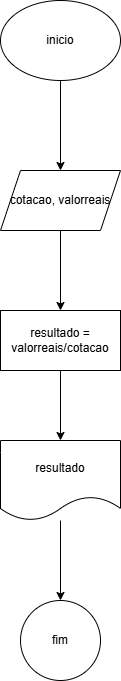

The diagram above was exported from draw.io. Its source (the exported page's mxGraphModel, read from the mxfile embedded in the PNG):
<mxGraphModel dx="1434" dy="772" grid="1" gridSize="10" guides="1" tooltips="1" connect="1" arrows="1" fold="1" page="1" pageScale="1" pageWidth="827" pageHeight="1169" math="0" shadow="0">
  <root>
    <mxCell id="0" />
    <mxCell id="1" parent="0" />
    <mxCell id="fzEd_CqYKe37yI4dsjEe-3" value="" style="edgeStyle=orthogonalEdgeStyle;rounded=0;orthogonalLoop=1;jettySize=auto;html=1;" edge="1" parent="1" source="fzEd_CqYKe37yI4dsjEe-1" target="fzEd_CqYKe37yI4dsjEe-2">
      <mxGeometry relative="1" as="geometry" />
    </mxCell>
    <mxCell id="fzEd_CqYKe37yI4dsjEe-1" value="inicio" style="ellipse;whiteSpace=wrap;html=1;" vertex="1" parent="1">
      <mxGeometry x="354" y="40" width="120" height="80" as="geometry" />
    </mxCell>
    <mxCell id="fzEd_CqYKe37yI4dsjEe-7" value="" style="edgeStyle=orthogonalEdgeStyle;rounded=0;orthogonalLoop=1;jettySize=auto;html=1;" edge="1" parent="1" source="fzEd_CqYKe37yI4dsjEe-2" target="fzEd_CqYKe37yI4dsjEe-6">
      <mxGeometry relative="1" as="geometry" />
    </mxCell>
    <mxCell id="fzEd_CqYKe37yI4dsjEe-2" value="cotacao, valorreais" style="shape=parallelogram;perimeter=parallelogramPerimeter;whiteSpace=wrap;html=1;fixedSize=1;" vertex="1" parent="1">
      <mxGeometry x="354" y="210" width="120" height="60" as="geometry" />
    </mxCell>
    <mxCell id="fzEd_CqYKe37yI4dsjEe-9" value="" style="edgeStyle=orthogonalEdgeStyle;rounded=0;orthogonalLoop=1;jettySize=auto;html=1;" edge="1" parent="1" source="fzEd_CqYKe37yI4dsjEe-6" target="fzEd_CqYKe37yI4dsjEe-8">
      <mxGeometry relative="1" as="geometry" />
    </mxCell>
    <mxCell id="fzEd_CqYKe37yI4dsjEe-6" value="resultado = valorreais/cotacao" style="whiteSpace=wrap;html=1;" vertex="1" parent="1">
      <mxGeometry x="354" y="350" width="120" height="60" as="geometry" />
    </mxCell>
    <mxCell id="fzEd_CqYKe37yI4dsjEe-11" value="" style="edgeStyle=orthogonalEdgeStyle;rounded=0;orthogonalLoop=1;jettySize=auto;html=1;" edge="1" parent="1" source="fzEd_CqYKe37yI4dsjEe-8" target="fzEd_CqYKe37yI4dsjEe-10">
      <mxGeometry relative="1" as="geometry" />
    </mxCell>
    <mxCell id="fzEd_CqYKe37yI4dsjEe-8" value="resultado" style="shape=document;whiteSpace=wrap;html=1;boundedLbl=1;" vertex="1" parent="1">
      <mxGeometry x="354" y="480" width="120" height="80" as="geometry" />
    </mxCell>
    <mxCell id="fzEd_CqYKe37yI4dsjEe-10" value="fim" style="ellipse;whiteSpace=wrap;html=1;" vertex="1" parent="1">
      <mxGeometry x="374" y="640" width="80" height="80" as="geometry" />
    </mxCell>
  </root>
</mxGraphModel>